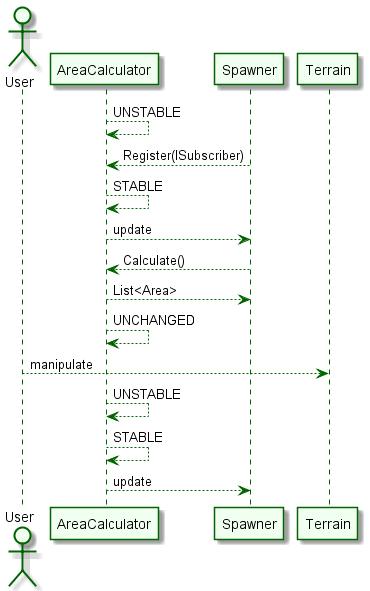

The diagram above was rendered by PlantUML. Its source (embedded in the PNG):
@startuml

!include skinparams.puml

actor User

AreaCalculator --> AreaCalculator : UNSTABLE
Spawner --> AreaCalculator : Register(ISubscriber)
AreaCalculator --> AreaCalculator : STABLE
AreaCalculator --> Spawner : update
Spawner --> AreaCalculator : Calculate()
AreaCalculator --> Spawner : List<Area>
AreaCalculator --> AreaCalculator : UNCHANGED
User --> Terrain : manipulate
AreaCalculator --> AreaCalculator : UNSTABLE
AreaCalculator --> AreaCalculator : STABLE
AreaCalculator --> Spawner : update

@enduml